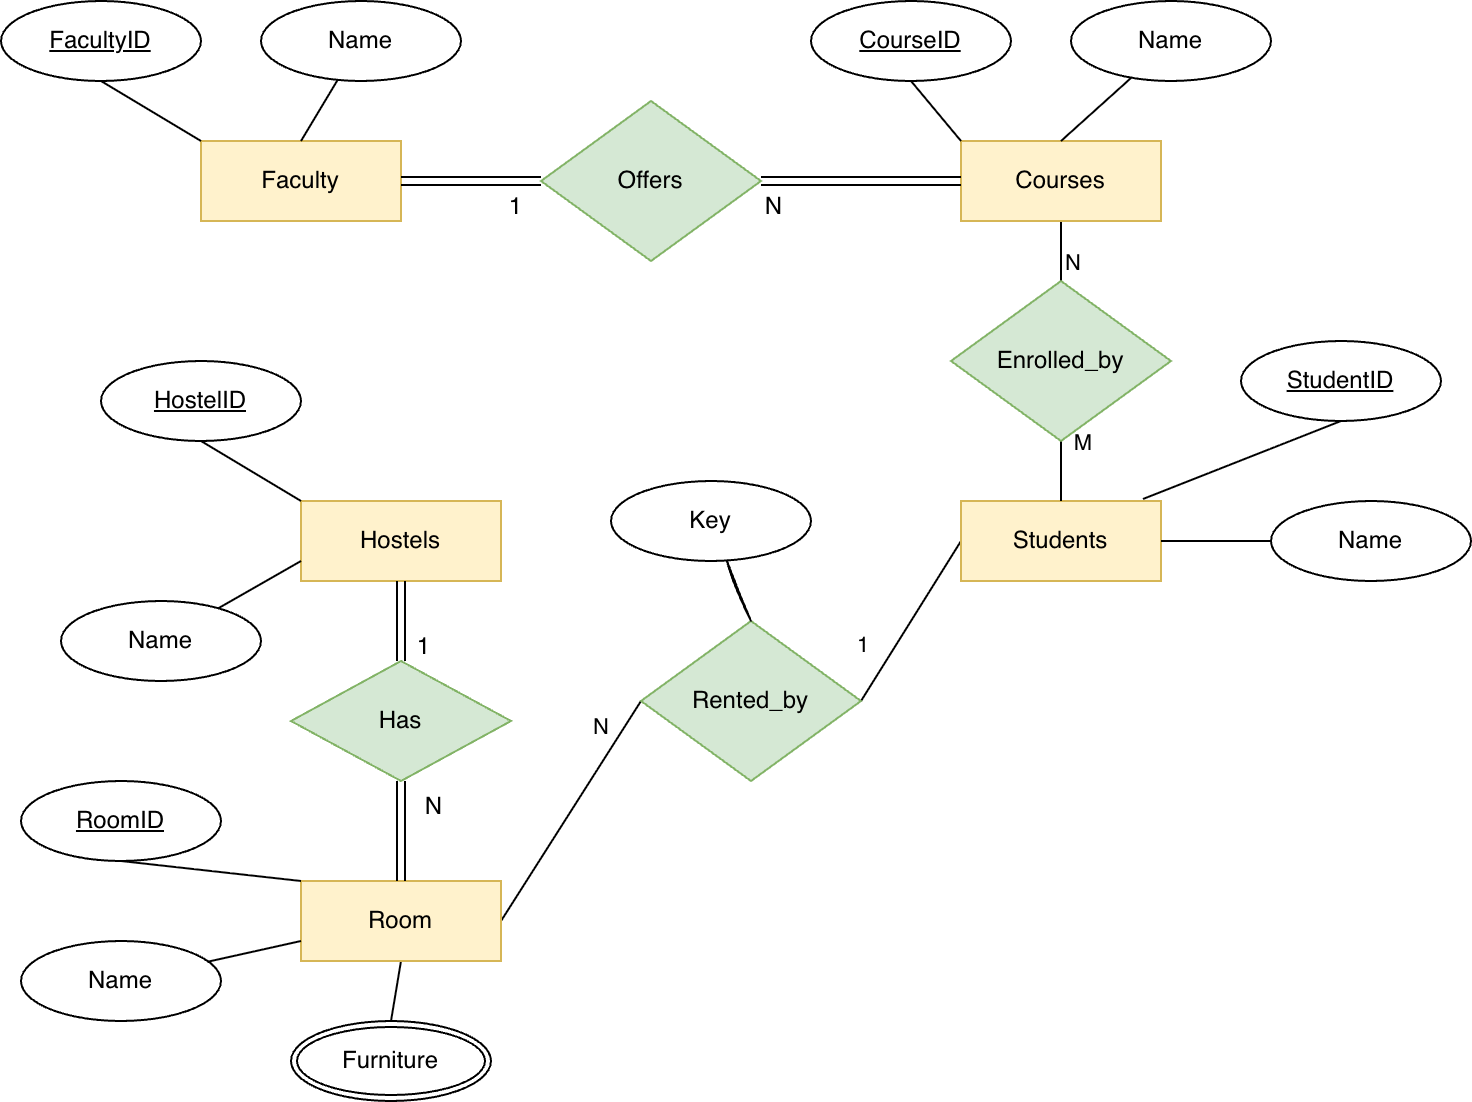

The diagram above was exported from draw.io. Its source (the exported page's mxGraphModel, read from the mxfile embedded in the PNG):
<mxGraphModel dx="4478" dy="3380" grid="1" gridSize="10" guides="1" tooltips="1" connect="1" arrows="1" fold="1" page="1" pageScale="1" pageWidth="850" pageHeight="1100" math="0" shadow="0">
  <root>
    <mxCell id="0" />
    <mxCell id="1" parent="0" />
    <mxCell id="2" edge="1" parent="1" source="4" style="edgeStyle=none;rounded=0;orthogonalLoop=1;jettySize=auto;html=1;exitX=0.5;exitY=1;exitDx=0;exitDy=0;entryX=0.5;entryY=0;entryDx=0;entryDy=0;endArrow=none;endFill=0;" target="25">
      <mxGeometry relative="1" as="geometry" />
    </mxCell>
    <mxCell id="3" connectable="0" parent="2" style="edgeLabel;html=1;align=center;verticalAlign=middle;resizable=0;points=[];" value="N" vertex="1">
      <mxGeometry relative="1" x="0.0667" y="1" as="geometry">
        <mxPoint x="4" y="4" as="offset" />
      </mxGeometry>
    </mxCell>
    <mxCell id="4" parent="1" style="whiteSpace=wrap;html=1;align=center;fillColor=#fff2cc;strokeColor=#d6b656;" value="Courses" vertex="1">
      <mxGeometry height="40" width="100" x="480" y="80" as="geometry" />
    </mxCell>
    <mxCell id="5" edge="1" parent="1" source="6" style="rounded=0;orthogonalLoop=1;jettySize=auto;html=1;exitX=0.5;exitY=1;exitDx=0;exitDy=0;endArrow=none;endFill=0;entryX=0;entryY=0;entryDx=0;entryDy=0;" target="4">
      <mxGeometry relative="1" as="geometry">
        <mxPoint x="545" y="80" as="targetPoint" />
      </mxGeometry>
    </mxCell>
    <mxCell id="6" parent="1" style="ellipse;whiteSpace=wrap;html=1;align=center;" value="&lt;u&gt;CourseID&lt;/u&gt;" vertex="1">
      <mxGeometry height="40" width="100" x="405" y="10" as="geometry" />
    </mxCell>
    <mxCell id="7" edge="1" parent="1" source="8" style="edgeStyle=none;rounded=0;orthogonalLoop=1;jettySize=auto;html=1;entryX=0.5;entryY=0;entryDx=0;entryDy=0;endArrow=none;endFill=0;" target="4">
      <mxGeometry relative="1" as="geometry" />
    </mxCell>
    <mxCell id="8" parent="1" style="ellipse;whiteSpace=wrap;html=1;align=center;" value="Name" vertex="1">
      <mxGeometry height="40" width="100" x="535" y="10" as="geometry" />
    </mxCell>
    <mxCell id="9" parent="1" style="whiteSpace=wrap;html=1;align=center;fillColor=#fff2cc;strokeColor=#d6b656;" value="Faculty" vertex="1">
      <mxGeometry height="40" width="100" x="100" y="80" as="geometry" />
    </mxCell>
    <mxCell id="10" edge="1" parent="1" source="11" style="rounded=0;orthogonalLoop=1;jettySize=auto;html=1;exitX=0.5;exitY=1;exitDx=0;exitDy=0;endArrow=none;endFill=0;entryX=0;entryY=0;entryDx=0;entryDy=0;" target="9">
      <mxGeometry relative="1" as="geometry">
        <mxPoint x="140" y="80" as="targetPoint" />
      </mxGeometry>
    </mxCell>
    <mxCell id="11" parent="1" style="ellipse;whiteSpace=wrap;html=1;align=center;" value="&lt;u&gt;FacultyID&lt;/u&gt;" vertex="1">
      <mxGeometry height="40" width="100" y="10" as="geometry" />
    </mxCell>
    <mxCell id="12" edge="1" parent="1" source="13" style="edgeStyle=none;rounded=0;orthogonalLoop=1;jettySize=auto;html=1;entryX=0.5;entryY=0;entryDx=0;entryDy=0;endArrow=none;endFill=0;" target="9">
      <mxGeometry relative="1" as="geometry" />
    </mxCell>
    <mxCell id="13" parent="1" style="ellipse;whiteSpace=wrap;html=1;align=center;" value="Name" vertex="1">
      <mxGeometry height="40" width="100" x="130" y="10" as="geometry" />
    </mxCell>
    <mxCell id="14" parent="1" style="rhombus;whiteSpace=wrap;html=1;fillColor=#d5e8d4;strokeColor=#82b366;" value="Offers" vertex="1">
      <mxGeometry height="80" width="110" x="270" y="60" as="geometry" />
    </mxCell>
    <mxCell id="15" edge="1" parent="1" source="17" style="edgeStyle=none;rounded=0;orthogonalLoop=1;jettySize=auto;html=1;exitX=0;exitY=0.5;exitDx=0;exitDy=0;entryX=1;entryY=0.5;entryDx=0;entryDy=0;endArrow=none;endFill=0;" target="32">
      <mxGeometry relative="1" as="geometry" />
    </mxCell>
    <mxCell id="16" connectable="0" parent="15" style="edgeLabel;html=1;align=center;verticalAlign=middle;resizable=0;points=[];" value="1" vertex="1">
      <mxGeometry relative="1" x="0.5" y="-3" as="geometry">
        <mxPoint x="-10" y="-7" as="offset" />
      </mxGeometry>
    </mxCell>
    <mxCell id="17" parent="1" style="whiteSpace=wrap;html=1;align=center;fillColor=#fff2cc;strokeColor=#d6b656;" value="Students" vertex="1">
      <mxGeometry height="40" width="100" x="480" y="260" as="geometry" />
    </mxCell>
    <mxCell id="18" edge="1" parent="1" source="19" style="rounded=0;orthogonalLoop=1;jettySize=auto;html=1;exitX=0.5;exitY=1;exitDx=0;exitDy=0;endArrow=none;endFill=0;entryX=0.91;entryY=-0.025;entryDx=0;entryDy=0;entryPerimeter=0;" target="17">
      <mxGeometry relative="1" as="geometry">
        <mxPoint x="545" y="260" as="targetPoint" />
      </mxGeometry>
    </mxCell>
    <mxCell id="19" parent="1" style="ellipse;whiteSpace=wrap;html=1;align=center;" value="&lt;u&gt;StudentID&lt;/u&gt;" vertex="1">
      <mxGeometry height="40" width="100" x="620" y="180" as="geometry" />
    </mxCell>
    <mxCell id="20" edge="1" parent="1" source="21" style="edgeStyle=none;rounded=0;orthogonalLoop=1;jettySize=auto;html=1;entryX=1;entryY=0.5;entryDx=0;entryDy=0;endArrow=none;endFill=0;" target="17">
      <mxGeometry relative="1" as="geometry" />
    </mxCell>
    <mxCell id="21" parent="1" style="ellipse;whiteSpace=wrap;html=1;align=center;" value="Name" vertex="1">
      <mxGeometry height="40" width="100" x="635" y="260" as="geometry" />
    </mxCell>
    <mxCell id="22" edge="1" parent="1" source="25" style="edgeStyle=none;rounded=0;orthogonalLoop=1;jettySize=auto;html=1;exitX=0.5;exitY=1;exitDx=0;exitDy=0;entryX=0.5;entryY=0;entryDx=0;entryDy=0;endArrow=none;endFill=0;" target="17">
      <mxGeometry relative="1" as="geometry" />
    </mxCell>
    <mxCell id="23" connectable="0" parent="22" style="edgeLabel;html=1;align=center;verticalAlign=middle;resizable=0;points=[];" value="M" vertex="1">
      <mxGeometry relative="1" x="-0.2" y="1" as="geometry">
        <mxPoint x="9" y="-12" as="offset" />
      </mxGeometry>
    </mxCell>
    <mxCell id="24" edge="1" parent="1" source="25" style="edgeStyle=none;rounded=0;orthogonalLoop=1;jettySize=auto;html=1;endArrow=none;endFill=0;">
      <mxGeometry relative="1" as="geometry">
        <mxPoint x="530" y="250" as="targetPoint" />
      </mxGeometry>
    </mxCell>
    <mxCell id="25" parent="1" style="rhombus;whiteSpace=wrap;html=1;fillColor=#d5e8d4;strokeColor=#82b366;" value="Enrolled_by" vertex="1">
      <mxGeometry height="80" width="110" x="475" y="150" as="geometry" />
    </mxCell>
    <mxCell id="26" parent="1" style="whiteSpace=wrap;html=1;align=center;fillColor=#fff2cc;strokeColor=#d6b656;" value="Hostels" vertex="1">
      <mxGeometry height="40" width="100" x="150" y="260" as="geometry" />
    </mxCell>
    <mxCell id="27" edge="1" parent="1" source="28" style="rounded=0;orthogonalLoop=1;jettySize=auto;html=1;exitX=0.5;exitY=1;exitDx=0;exitDy=0;endArrow=none;endFill=0;entryX=0;entryY=0;entryDx=0;entryDy=0;" target="26">
      <mxGeometry relative="1" as="geometry">
        <mxPoint x="190" y="260" as="targetPoint" />
      </mxGeometry>
    </mxCell>
    <mxCell id="28" parent="1" style="ellipse;whiteSpace=wrap;html=1;align=center;" value="&lt;u&gt;HostelID&lt;/u&gt;" vertex="1">
      <mxGeometry height="40" width="100" x="50" y="190" as="geometry" />
    </mxCell>
    <mxCell id="29" edge="1" parent="1" source="30" style="edgeStyle=none;rounded=0;orthogonalLoop=1;jettySize=auto;html=1;endArrow=none;endFill=0;">
      <mxGeometry relative="1" as="geometry">
        <mxPoint x="150" y="290" as="targetPoint" />
      </mxGeometry>
    </mxCell>
    <mxCell id="30" parent="1" style="ellipse;whiteSpace=wrap;html=1;align=center;" value="Name" vertex="1">
      <mxGeometry height="40" width="100" x="30" y="310" as="geometry" />
    </mxCell>
    <mxCell id="31" edge="1" parent="1" source="32" style="edgeStyle=none;rounded=0;orthogonalLoop=1;jettySize=auto;html=1;exitX=0;exitY=0.5;exitDx=0;exitDy=0;entryX=1;entryY=0.5;entryDx=0;entryDy=0;endArrow=none;endFill=0;" target="34" value="N">
      <mxGeometry relative="1" x="-0.6667" y="-10" as="geometry">
        <mxPoint as="offset" />
      </mxGeometry>
    </mxCell>
    <mxCell id="32" parent="1" style="rhombus;whiteSpace=wrap;html=1;fillColor=#d5e8d4;strokeColor=#82b366;" value="Rented_by" vertex="1">
      <mxGeometry height="80" width="110" x="320" y="320" as="geometry" />
    </mxCell>
    <mxCell id="33" edge="1" parent="1" source="34" style="edgeStyle=none;rounded=0;orthogonalLoop=1;jettySize=auto;html=1;exitX=0.5;exitY=1;exitDx=0;exitDy=0;entryX=0.5;entryY=0;entryDx=0;entryDy=0;endArrow=none;endFill=0;" target="40">
      <mxGeometry relative="1" as="geometry" />
    </mxCell>
    <mxCell id="34" parent="1" style="whiteSpace=wrap;html=1;align=center;fillColor=#fff2cc;strokeColor=#d6b656;" value="Room" vertex="1">
      <mxGeometry height="40" width="100" x="150" y="450" as="geometry" />
    </mxCell>
    <mxCell id="35" edge="1" parent="1" source="36" style="rounded=0;orthogonalLoop=1;jettySize=auto;html=1;exitX=0.5;exitY=1;exitDx=0;exitDy=0;endArrow=none;endFill=0;entryX=0;entryY=0;entryDx=0;entryDy=0;" target="34">
      <mxGeometry relative="1" as="geometry">
        <mxPoint x="190" y="450" as="targetPoint" />
      </mxGeometry>
    </mxCell>
    <mxCell id="36" parent="1" style="ellipse;whiteSpace=wrap;html=1;align=center;" value="&lt;u&gt;RoomID&lt;/u&gt;" vertex="1">
      <mxGeometry height="40" width="100" x="10" y="400" as="geometry" />
    </mxCell>
    <mxCell id="37" edge="1" parent="1" source="38" style="edgeStyle=none;rounded=0;orthogonalLoop=1;jettySize=auto;html=1;endArrow=none;endFill=0;">
      <mxGeometry relative="1" as="geometry">
        <mxPoint x="150" y="480" as="targetPoint" />
      </mxGeometry>
    </mxCell>
    <mxCell id="38" parent="1" style="ellipse;whiteSpace=wrap;html=1;align=center;" value="Name" vertex="1">
      <mxGeometry height="40" width="100" x="10" y="480" as="geometry" />
    </mxCell>
    <mxCell id="39" parent="1" style="rhombus;whiteSpace=wrap;html=1;fillColor=#d5e8d4;strokeColor=#82b366;" value="Has" vertex="1">
      <mxGeometry height="60" width="110" x="145" y="340" as="geometry" />
    </mxCell>
    <mxCell id="40" parent="1" style="ellipse;shape=doubleEllipse;margin=3;whiteSpace=wrap;html=1;align=center;" value="Furniture" vertex="1">
      <mxGeometry height="40" width="100" x="145" y="520" as="geometry" />
    </mxCell>
    <mxCell id="41" edge="1" parent="1" source="9" style="shape=link;html=1;rounded=0;endArrow=none;endFill=0;exitX=1;exitY=0.5;exitDx=0;exitDy=0;entryX=0;entryY=0.5;entryDx=0;entryDy=0;" target="14" value="">
      <mxGeometry relative="1" as="geometry">
        <mxPoint x="230" y="150" as="sourcePoint" />
        <mxPoint x="260" y="120" as="targetPoint" />
      </mxGeometry>
    </mxCell>
    <mxCell id="42" connectable="0" parent="41" style="resizable=0;html=1;align=right;verticalAlign=bottom;" value="1" vertex="1">
      <mxGeometry relative="1" x="1" as="geometry">
        <mxPoint x="-10" y="20" as="offset" />
      </mxGeometry>
    </mxCell>
    <mxCell id="43" edge="1" parent="1" source="4" style="shape=link;html=1;rounded=0;endArrow=none;endFill=0;entryX=1;entryY=0.5;entryDx=0;entryDy=0;exitX=0;exitY=0.5;exitDx=0;exitDy=0;" target="14" value="">
      <mxGeometry relative="1" as="geometry">
        <mxPoint x="460" y="140" as="sourcePoint" />
        <mxPoint x="280" y="110" as="targetPoint" />
      </mxGeometry>
    </mxCell>
    <mxCell id="44" connectable="0" parent="43" style="resizable=0;html=1;align=right;verticalAlign=bottom;" value="N" vertex="1">
      <mxGeometry relative="1" x="1" as="geometry">
        <mxPoint x="10" y="20" as="offset" />
      </mxGeometry>
    </mxCell>
    <mxCell id="45" edge="1" parent="1" source="26" style="shape=link;html=1;rounded=0;endArrow=none;endFill=0;entryX=0.5;entryY=0;entryDx=0;entryDy=0;exitX=0.5;exitY=1;exitDx=0;exitDy=0;" target="39" value="">
      <mxGeometry relative="1" as="geometry">
        <mxPoint x="260" y="170" as="sourcePoint" />
        <mxPoint x="290" y="120" as="targetPoint" />
      </mxGeometry>
    </mxCell>
    <mxCell id="46" connectable="0" parent="45" style="resizable=0;html=1;align=right;verticalAlign=bottom;" value="N" vertex="1">
      <mxGeometry relative="1" x="1" as="geometry">
        <mxPoint x="20" y="80" as="offset" />
      </mxGeometry>
    </mxCell>
    <mxCell id="47" edge="1" parent="1" source="34" style="shape=link;html=1;rounded=0;endArrow=none;endFill=0;exitX=0.5;exitY=0;exitDx=0;exitDy=0;" value="">
      <mxGeometry relative="1" as="geometry">
        <mxPoint x="210" y="310" as="sourcePoint" />
        <mxPoint x="200" y="400" as="targetPoint" />
      </mxGeometry>
    </mxCell>
    <mxCell id="48" connectable="0" parent="47" style="resizable=0;html=1;align=right;verticalAlign=bottom;" value="1" vertex="1">
      <mxGeometry relative="1" x="1" as="geometry">
        <mxPoint x="14" y="-60" as="offset" />
      </mxGeometry>
    </mxCell>
    <mxCell id="49" edge="1" parent="1" source="50" style="edgeStyle=none;rounded=0;sketch=1;orthogonalLoop=1;jettySize=auto;html=1;endArrow=none;endFill=0;strokeColor=default;entryX=0.5;entryY=0;entryDx=0;entryDy=0;" target="32">
      <mxGeometry relative="1" as="geometry" />
    </mxCell>
    <mxCell id="50" parent="1" style="ellipse;whiteSpace=wrap;html=1;align=center;" value="Key" vertex="1">
      <mxGeometry height="40" width="100" x="305" y="250" as="geometry" />
    </mxCell>
  </root>
</mxGraphModel>